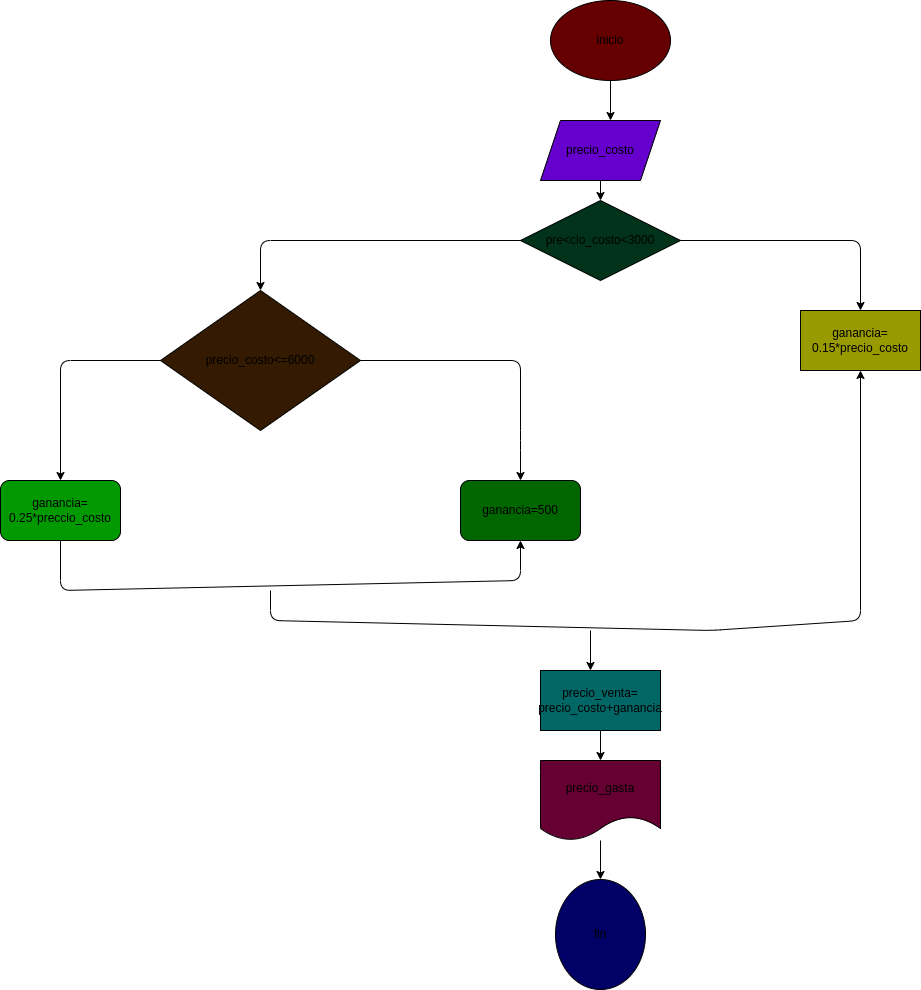

The diagram above was exported from draw.io. Its source (the exported page's mxGraphModel, read from the mxfile embedded in the PNG):
<mxGraphModel dx="2214" dy="537" grid="1" gridSize="10" guides="1" tooltips="1" connect="1" arrows="1" fold="1" page="1" pageScale="1" pageWidth="827" pageHeight="1169" math="0" shadow="0">
  <root>
    <mxCell id="0" />
    <mxCell id="1" parent="0" />
    <mxCell id="45" value="inicio" style="ellipse;whiteSpace=wrap;html=1;fillColor=#660000;" vertex="1" parent="1">
      <mxGeometry x="330" y="180" width="120" height="80" as="geometry" />
    </mxCell>
    <mxCell id="46" value="" style="endArrow=classic;html=1;exitX=0.5;exitY=1;exitDx=0;exitDy=0;" edge="1" parent="1" source="45">
      <mxGeometry width="50" height="50" relative="1" as="geometry">
        <mxPoint x="390" y="400" as="sourcePoint" />
        <mxPoint x="390" y="300" as="targetPoint" />
      </mxGeometry>
    </mxCell>
    <mxCell id="50" value="" style="edgeStyle=none;html=1;" edge="1" parent="1" source="47" target="49">
      <mxGeometry relative="1" as="geometry" />
    </mxCell>
    <mxCell id="47" value="precio_costo" style="shape=parallelogram;perimeter=parallelogramPerimeter;whiteSpace=wrap;html=1;fixedSize=1;fillColor=#6600CC;" vertex="1" parent="1">
      <mxGeometry x="320" y="300" width="120" height="60" as="geometry" />
    </mxCell>
    <mxCell id="52" value="" style="edgeStyle=none;html=1;" edge="1" parent="1" source="49" target="51">
      <mxGeometry relative="1" as="geometry">
        <Array as="points">
          <mxPoint x="640" y="420" />
        </Array>
      </mxGeometry>
    </mxCell>
    <mxCell id="54" value="" style="edgeStyle=none;html=1;" edge="1" parent="1" source="49" target="55">
      <mxGeometry relative="1" as="geometry">
        <mxPoint x="40" y="490" as="targetPoint" />
        <Array as="points">
          <mxPoint x="40" y="420" />
        </Array>
      </mxGeometry>
    </mxCell>
    <mxCell id="49" value="pre&amp;lt;cio_costo&amp;lt;3000" style="rhombus;whiteSpace=wrap;html=1;fillColor=#00331A;" vertex="1" parent="1">
      <mxGeometry x="300" y="380" width="160" height="80" as="geometry" />
    </mxCell>
    <mxCell id="51" value="ganancia=&lt;br&gt;0.15*precio_costo" style="whiteSpace=wrap;html=1;fillColor=#999900;" vertex="1" parent="1">
      <mxGeometry x="580" y="490" width="120" height="60" as="geometry" />
    </mxCell>
    <mxCell id="57" value="" style="edgeStyle=none;html=1;" edge="1" parent="1" source="55" target="56">
      <mxGeometry relative="1" as="geometry">
        <Array as="points">
          <mxPoint x="300" y="540" />
          <mxPoint x="300" y="620" />
        </Array>
      </mxGeometry>
    </mxCell>
    <mxCell id="60" value="" style="edgeStyle=none;html=1;" edge="1" parent="1" source="55" target="59">
      <mxGeometry relative="1" as="geometry">
        <Array as="points">
          <mxPoint x="-160" y="540" />
        </Array>
      </mxGeometry>
    </mxCell>
    <mxCell id="55" value="precio_costo&amp;lt;=6000" style="rhombus;whiteSpace=wrap;html=1;fillColor=#331A00;" vertex="1" parent="1">
      <mxGeometry x="-60" y="470" width="200" height="140" as="geometry" />
    </mxCell>
    <mxCell id="56" value="ganancia=500" style="rounded=1;whiteSpace=wrap;html=1;fillColor=#006600;" vertex="1" parent="1">
      <mxGeometry x="240" y="660" width="120" height="60" as="geometry" />
    </mxCell>
    <mxCell id="59" value="ganancia=&lt;br&gt;0.25*preccio_costo" style="rounded=1;whiteSpace=wrap;html=1;fillColor=#009900;" vertex="1" parent="1">
      <mxGeometry x="-220" y="660" width="120" height="60" as="geometry" />
    </mxCell>
    <mxCell id="61" value="" style="endArrow=classic;html=1;entryX=0.5;entryY=1;entryDx=0;entryDy=0;exitX=0.5;exitY=1;exitDx=0;exitDy=0;" edge="1" parent="1" source="59" target="56">
      <mxGeometry relative="1" as="geometry">
        <mxPoint x="-20" y="760" as="sourcePoint" />
        <mxPoint x="80" y="760" as="targetPoint" />
        <Array as="points">
          <mxPoint x="-160" y="770" />
          <mxPoint x="300" y="760" />
        </Array>
      </mxGeometry>
    </mxCell>
    <mxCell id="63" value="" style="endArrow=classic;html=1;entryX=0.5;entryY=1;entryDx=0;entryDy=0;" edge="1" parent="1" target="51">
      <mxGeometry relative="1" as="geometry">
        <mxPoint x="50" y="770" as="sourcePoint" />
        <mxPoint x="340" y="820" as="targetPoint" />
        <Array as="points">
          <mxPoint x="50" y="800" />
          <mxPoint x="490" y="810" />
          <mxPoint x="640" y="800" />
        </Array>
      </mxGeometry>
    </mxCell>
    <mxCell id="66" value="" style="endArrow=classic;html=1;" edge="1" parent="1">
      <mxGeometry width="50" height="50" relative="1" as="geometry">
        <mxPoint x="370" y="810" as="sourcePoint" />
        <mxPoint x="370" y="850" as="targetPoint" />
      </mxGeometry>
    </mxCell>
    <mxCell id="69" value="" style="edgeStyle=none;html=1;" edge="1" parent="1" source="67" target="68">
      <mxGeometry relative="1" as="geometry" />
    </mxCell>
    <mxCell id="67" value="precio_venta=&lt;br&gt;precio_costo+ganancia" style="rounded=0;whiteSpace=wrap;html=1;fillColor=#006666;" vertex="1" parent="1">
      <mxGeometry x="320" y="850" width="120" height="60" as="geometry" />
    </mxCell>
    <mxCell id="71" value="" style="edgeStyle=none;html=1;" edge="1" parent="1" source="68" target="70">
      <mxGeometry relative="1" as="geometry" />
    </mxCell>
    <mxCell id="68" value="precio_gasta" style="shape=document;whiteSpace=wrap;html=1;boundedLbl=1;rounded=0;fillColor=#660033;" vertex="1" parent="1">
      <mxGeometry x="320" y="940" width="120" height="80" as="geometry" />
    </mxCell>
    <mxCell id="70" value="fin" style="ellipse;whiteSpace=wrap;html=1;rounded=0;fillColor=#000066;" vertex="1" parent="1">
      <mxGeometry x="335" y="1059" width="90" height="110" as="geometry" />
    </mxCell>
  </root>
</mxGraphModel>